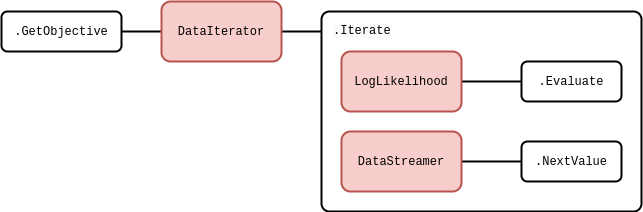

The diagram above was exported from draw.io. Its source (the exported page's mxGraphModel, read from the mxfile embedded in the PNG):
<mxGraphModel dx="1035" dy="700" grid="1" gridSize="10" guides="1" tooltips="1" connect="1" arrows="1" fold="1" page="1" pageScale="1" pageWidth="827" pageHeight="1169" math="0" shadow="0">
  <root>
    <mxCell id="0" />
    <mxCell id="1" parent="0" />
    <mxCell id="5RNOBW-bz4vpG2DYXmpg-17" value="" style="rounded=1;whiteSpace=wrap;html=1;strokeWidth=2;direction=east;arcSize=4;" vertex="1" parent="1">
      <mxGeometry x="360" y="40" width="320" height="200" as="geometry" />
    </mxCell>
    <mxCell id="5RNOBW-bz4vpG2DYXmpg-15" style="edgeStyle=orthogonalEdgeStyle;rounded=0;orthogonalLoop=1;jettySize=auto;html=1;strokeWidth=2;endArrow=none;endFill=0;" edge="1" parent="1" source="5RNOBW-bz4vpG2DYXmpg-4" target="5RNOBW-bz4vpG2DYXmpg-5">
      <mxGeometry relative="1" as="geometry" />
    </mxCell>
    <mxCell id="5RNOBW-bz4vpG2DYXmpg-18" style="edgeStyle=orthogonalEdgeStyle;rounded=0;orthogonalLoop=1;jettySize=auto;html=1;strokeWidth=2;endArrow=none;endFill=0;" edge="1" parent="1" source="5RNOBW-bz4vpG2DYXmpg-4">
      <mxGeometry relative="1" as="geometry">
        <mxPoint x="360" y="60" as="targetPoint" />
      </mxGeometry>
    </mxCell>
    <mxCell id="5RNOBW-bz4vpG2DYXmpg-4" value="&lt;font face=&quot;Courier New&quot;&gt;DataIterator&lt;/font&gt;" style="rounded=1;whiteSpace=wrap;html=1;strokeWidth=2;fillColor=#f8cecc;strokeColor=#b85450;" vertex="1" parent="1">
      <mxGeometry x="200" y="30" width="120" height="60" as="geometry" />
    </mxCell>
    <mxCell id="5RNOBW-bz4vpG2DYXmpg-5" value="&lt;font face=&quot;Courier New&quot;&gt;.GetObjective&lt;/font&gt;" style="rounded=1;whiteSpace=wrap;html=1;strokeWidth=2;" vertex="1" parent="1">
      <mxGeometry x="40" y="40" width="120" height="40" as="geometry" />
    </mxCell>
    <mxCell id="5RNOBW-bz4vpG2DYXmpg-6" value="&lt;font face=&quot;Courier New&quot;&gt;.Evaluate&lt;/font&gt;" style="rounded=1;whiteSpace=wrap;html=1;strokeWidth=2;" vertex="1" parent="1">
      <mxGeometry x="560" y="90" width="100" height="40" as="geometry" />
    </mxCell>
    <mxCell id="5RNOBW-bz4vpG2DYXmpg-10" style="edgeStyle=orthogonalEdgeStyle;rounded=0;orthogonalLoop=1;jettySize=auto;html=1;entryX=0;entryY=0.5;entryDx=0;entryDy=0;strokeWidth=2;endArrow=none;endFill=0;" edge="1" parent="1" source="5RNOBW-bz4vpG2DYXmpg-7" target="5RNOBW-bz4vpG2DYXmpg-6">
      <mxGeometry relative="1" as="geometry" />
    </mxCell>
    <mxCell id="5RNOBW-bz4vpG2DYXmpg-7" value="&lt;font face=&quot;Courier New&quot;&gt;LogLikelihood&lt;/font&gt;" style="rounded=1;whiteSpace=wrap;html=1;strokeWidth=2;fillColor=#f8cecc;strokeColor=#b85450;" vertex="1" parent="1">
      <mxGeometry x="380" y="80" width="120" height="60" as="geometry" />
    </mxCell>
    <mxCell id="5RNOBW-bz4vpG2DYXmpg-14" style="edgeStyle=orthogonalEdgeStyle;rounded=0;orthogonalLoop=1;jettySize=auto;html=1;entryX=0;entryY=0.5;entryDx=0;entryDy=0;strokeWidth=2;endArrow=none;endFill=0;" edge="1" parent="1" source="5RNOBW-bz4vpG2DYXmpg-8" target="5RNOBW-bz4vpG2DYXmpg-9">
      <mxGeometry relative="1" as="geometry" />
    </mxCell>
    <mxCell id="5RNOBW-bz4vpG2DYXmpg-8" value="&lt;font face=&quot;Courier New&quot;&gt;DataStreamer&lt;/font&gt;" style="rounded=1;whiteSpace=wrap;html=1;strokeWidth=2;fillColor=#f8cecc;strokeColor=#b85450;" vertex="1" parent="1">
      <mxGeometry x="380" y="160" width="120" height="60" as="geometry" />
    </mxCell>
    <mxCell id="5RNOBW-bz4vpG2DYXmpg-9" value="&lt;font face=&quot;Courier New&quot;&gt;.NextValue&lt;/font&gt;" style="rounded=1;whiteSpace=wrap;html=1;strokeWidth=2;" vertex="1" parent="1">
      <mxGeometry x="560" y="170" width="100" height="40" as="geometry" />
    </mxCell>
    <mxCell id="5RNOBW-bz4vpG2DYXmpg-21" value="&lt;span style=&quot;color: rgb(0, 0, 0); font-family: &amp;quot;Courier New&amp;quot;; font-size: 12px; font-style: normal; font-variant-ligatures: normal; font-variant-caps: normal; font-weight: 400; letter-spacing: normal; orphans: 2; text-align: center; text-indent: 0px; text-transform: none; widows: 2; word-spacing: 0px; -webkit-text-stroke-width: 0px; background-color: rgb(251, 251, 251); text-decoration-thickness: initial; text-decoration-style: initial; text-decoration-color: initial; float: none; display: inline !important;&quot;&gt;.Iterate&lt;/span&gt;" style="text;whiteSpace=wrap;html=1;" vertex="1" parent="1">
      <mxGeometry x="370" y="45" width="90" height="30" as="geometry" />
    </mxCell>
  </root>
</mxGraphModel>